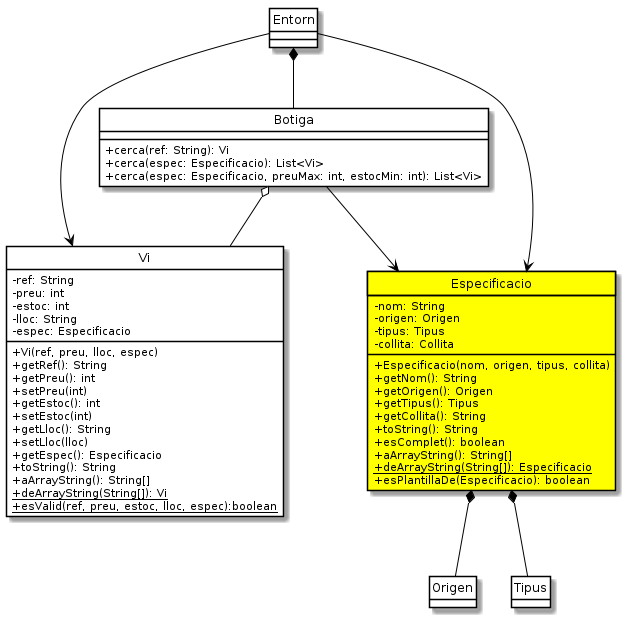

The diagram above was rendered by PlantUML. Its source (embedded in the PNG):
@startuml
enum Origen
enum Tipus
class Botiga {
    + cerca(ref: String): Vi
    + cerca(espec: Especificacio): List<Vi>
    + cerca(espec: Especificacio, preuMax: int, estocMin: int): List<Vi>
}

class Vi {
    - ref: String
    - preu: int
    - estoc: int
    - lloc: String
    - espec: Especificacio
    + Vi(ref, preu, lloc, espec)
    + getRef(): String
    + getPreu(): int
    + setPreu(int)
    + getEstoc(): int
    + setEstoc(int)
    + getLloc(): String
    + setLloc(lloc)
    + getEspec(): Especificacio
    + toString(): String
    + aArrayString(): String[]
    + {static} deArrayString(String[]): Vi
    + {static} esValid(ref, preu, estoc, lloc, espec):boolean
}

class Especificacio {
    - nom: String
    - origen: Origen
    - tipus: Tipus
    - collita: Collita
    + Especificacio(nom, origen, tipus, collita)
    + getNom(): String
    + getOrigen(): Origen
    + getTipus(): Tipus
    + getCollita(): String
    + toString(): String
    + esComplet(): boolean
    + aArrayString(): String[]
    + {static} deArrayString(String[]): Especificacio
    + esPlantillaDe(Especificacio): boolean
}

Entorn *-- Botiga
Entorn --> Vi
Entorn --> Especificacio
Botiga o-- Vi
Especificacio *-- Origen
Especificacio *-- Tipus
Botiga --> Especificacio
class Especificacio #yellow

hide class circle
hide enum circle
hide enum method
skinparam classAttributeIconSize 0
skinparam class {
    BackgroundColor White
    BorderColor Black
    ArrowColor Black
}

@enduml